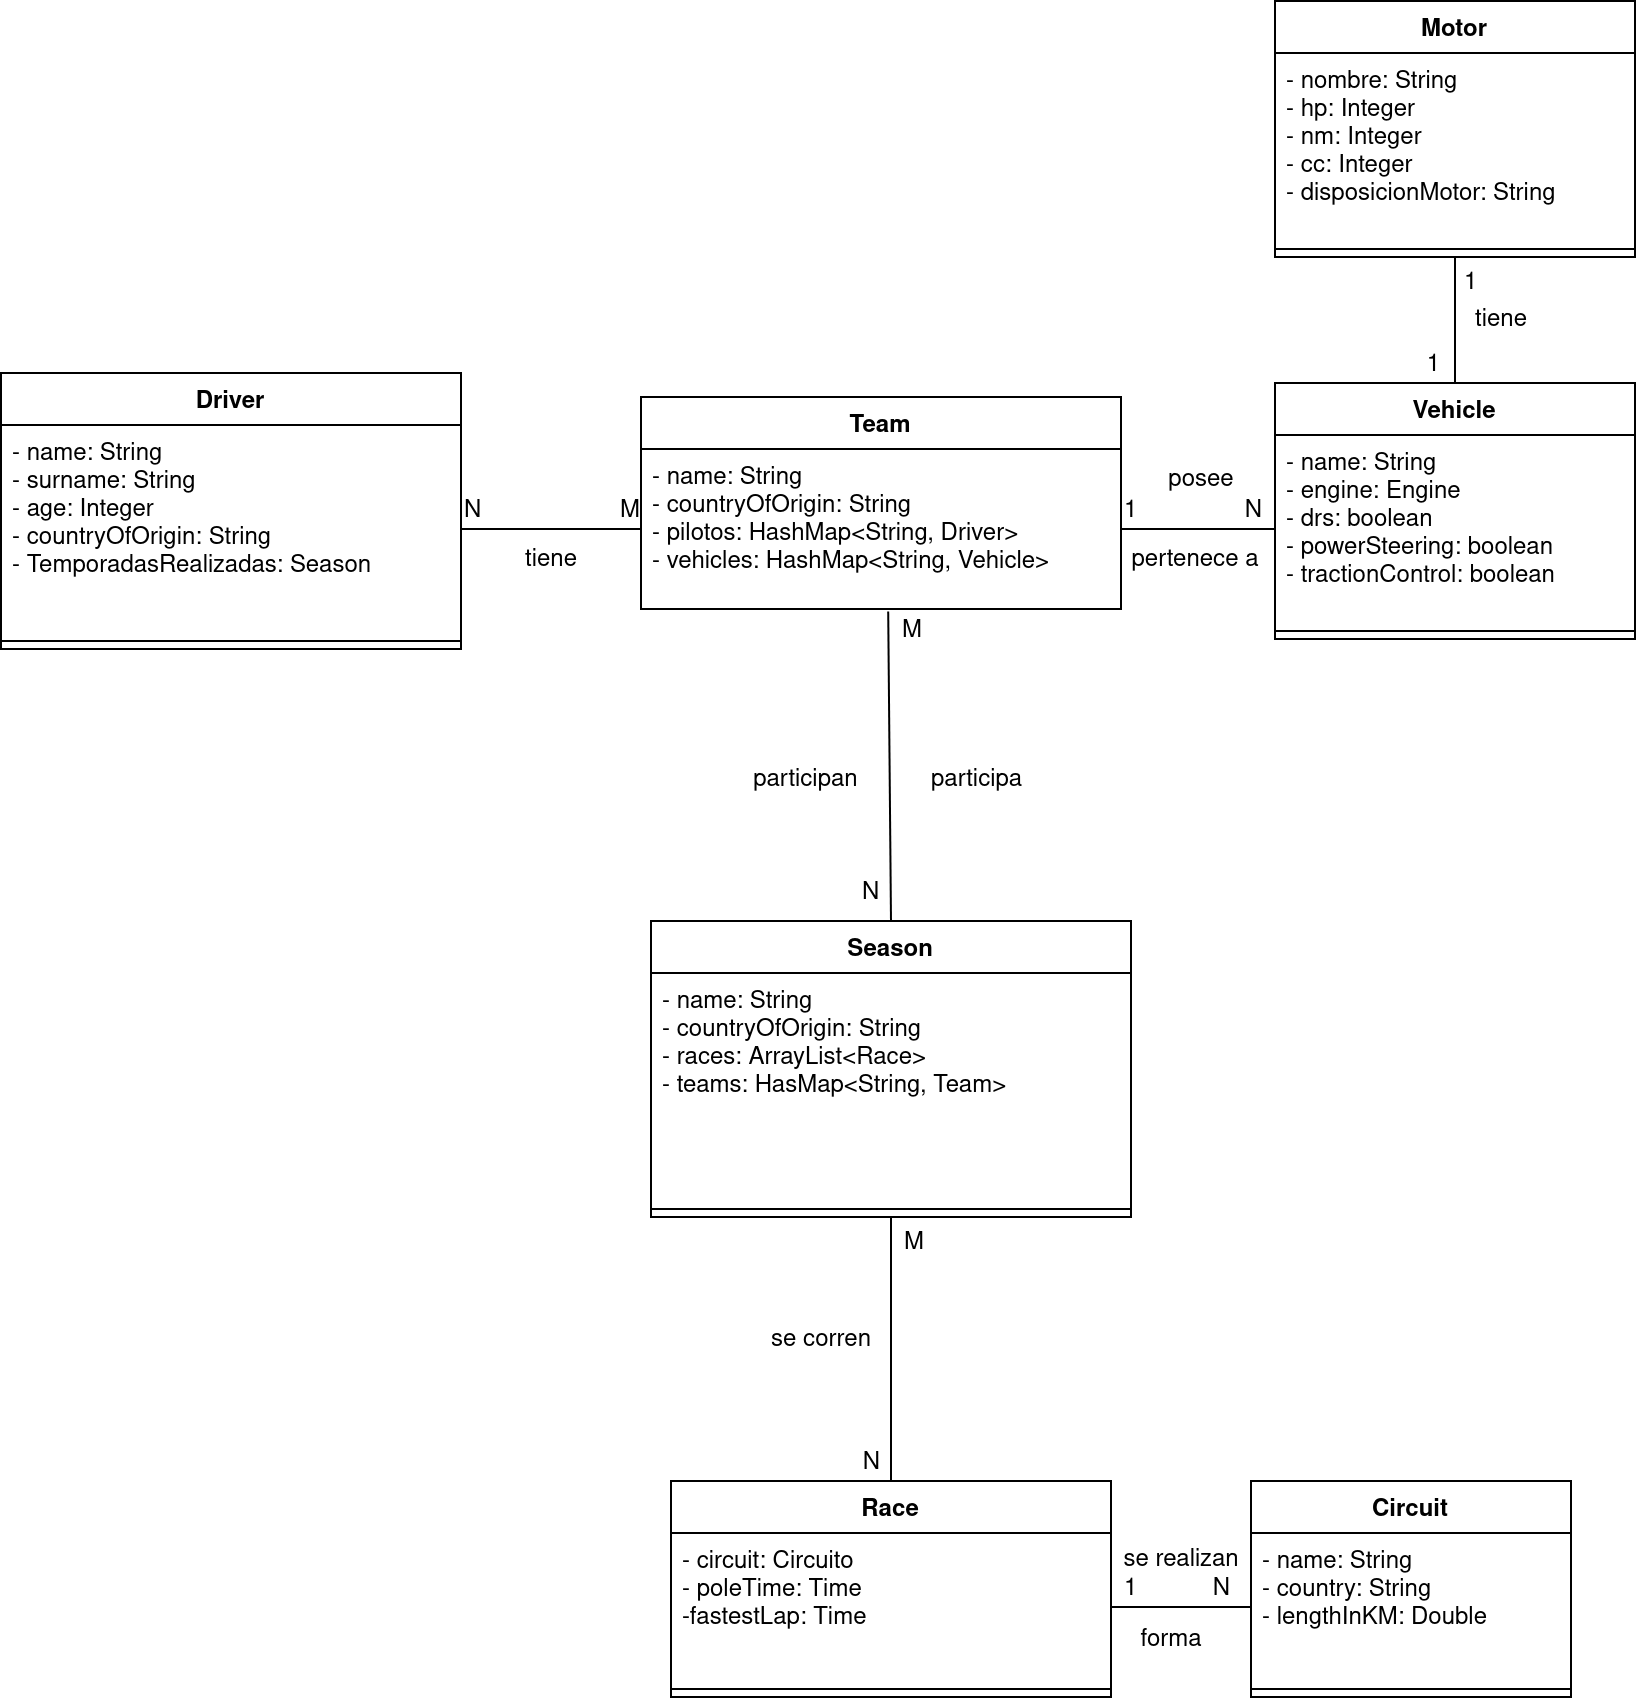

The diagram above was exported from draw.io. Its source (the exported page's mxGraphModel, read from the mxfile embedded in the PNG):
<mxGraphModel dx="2858" dy="997" grid="1" gridSize="10" guides="1" tooltips="1" connect="1" arrows="1" fold="1" page="1" pageScale="1" pageWidth="827" pageHeight="1169" math="0" shadow="0">
  <root>
    <mxCell id="WIyWlLk6GJQsqaUBKTNV-0" />
    <mxCell id="WIyWlLk6GJQsqaUBKTNV-1" parent="WIyWlLk6GJQsqaUBKTNV-0" />
    <mxCell id="QmQEVaLDVS8PiWhQKRlS-35" value="participan &amp;nbsp; &amp;nbsp; &amp;nbsp; &amp;nbsp; &amp;nbsp; participa&amp;nbsp; " style="text;html=1;align=center;verticalAlign=middle;resizable=0;points=[];autosize=1;strokeColor=none;fillColor=none;" parent="WIyWlLk6GJQsqaUBKTNV-1" vertex="1">
      <mxGeometry x="-40" y="510" width="150" height="20" as="geometry" />
    </mxCell>
    <mxCell id="jHD_L7Nl5B0fCb9_WMLh-12" value="Driver" style="swimlane;fontStyle=1;align=center;verticalAlign=top;childLayout=stackLayout;horizontal=1;startSize=26;horizontalStack=0;resizeParent=1;resizeParentMax=0;resizeLast=0;collapsible=1;marginBottom=0;" parent="WIyWlLk6GJQsqaUBKTNV-1" vertex="1">
      <mxGeometry x="-410" y="316" width="230" height="138" as="geometry" />
    </mxCell>
    <mxCell id="jHD_L7Nl5B0fCb9_WMLh-13" value="- name: String&#10;- surname: String&#10;- age: Integer&#10;- countryOfOrigin: String&#10;- TemporadasRealizadas: Season&#10;" style="text;strokeColor=none;fillColor=none;align=left;verticalAlign=top;spacingLeft=4;spacingRight=4;overflow=hidden;rotatable=0;points=[[0,0.5],[1,0.5]];portConstraint=eastwest;" parent="jHD_L7Nl5B0fCb9_WMLh-12" vertex="1">
      <mxGeometry y="26" width="230" height="104" as="geometry" />
    </mxCell>
    <mxCell id="jHD_L7Nl5B0fCb9_WMLh-14" value="" style="line;strokeWidth=1;fillColor=none;align=left;verticalAlign=middle;spacingTop=-1;spacingLeft=3;spacingRight=3;rotatable=0;labelPosition=right;points=[];portConstraint=eastwest;" parent="jHD_L7Nl5B0fCb9_WMLh-12" vertex="1">
      <mxGeometry y="130" width="230" height="8" as="geometry" />
    </mxCell>
    <mxCell id="jHD_L7Nl5B0fCb9_WMLh-16" value="Race" style="swimlane;fontStyle=1;align=center;verticalAlign=top;childLayout=stackLayout;horizontal=1;startSize=26;horizontalStack=0;resizeParent=1;resizeParentMax=0;resizeLast=0;collapsible=1;marginBottom=0;" parent="WIyWlLk6GJQsqaUBKTNV-1" vertex="1">
      <mxGeometry x="-75" y="870" width="220" height="108" as="geometry" />
    </mxCell>
    <mxCell id="jHD_L7Nl5B0fCb9_WMLh-17" value="- circuit: Circuito&#10;- poleTime: Time&#10;-fastestLap: Time &#10;&#10;" style="text;strokeColor=none;fillColor=none;align=left;verticalAlign=top;spacingLeft=4;spacingRight=4;overflow=hidden;rotatable=0;points=[[0,0.5],[1,0.5]];portConstraint=eastwest;" parent="jHD_L7Nl5B0fCb9_WMLh-16" vertex="1">
      <mxGeometry y="26" width="220" height="74" as="geometry" />
    </mxCell>
    <mxCell id="jHD_L7Nl5B0fCb9_WMLh-18" value="" style="line;strokeWidth=1;fillColor=none;align=left;verticalAlign=middle;spacingTop=-1;spacingLeft=3;spacingRight=3;rotatable=0;labelPosition=right;points=[];portConstraint=eastwest;" parent="jHD_L7Nl5B0fCb9_WMLh-16" vertex="1">
      <mxGeometry y="100" width="220" height="8" as="geometry" />
    </mxCell>
    <mxCell id="jHD_L7Nl5B0fCb9_WMLh-20" value="Team" style="swimlane;fontStyle=1;align=center;verticalAlign=top;childLayout=stackLayout;horizontal=1;startSize=26;horizontalStack=0;resizeParent=1;resizeParentMax=0;resizeLast=0;collapsible=1;marginBottom=0;" parent="WIyWlLk6GJQsqaUBKTNV-1" vertex="1">
      <mxGeometry x="-90" y="328" width="240" height="106" as="geometry" />
    </mxCell>
    <mxCell id="jHD_L7Nl5B0fCb9_WMLh-21" value="- name: String&#10;- countryOfOrigin: String&#10;- pilotos: HashMap&lt;String, Driver&gt;&#10;- vehicles: HashMap&lt;String, Vehicle&gt;&#10; " style="text;strokeColor=none;fillColor=none;align=left;verticalAlign=top;spacingLeft=4;spacingRight=4;overflow=hidden;rotatable=0;points=[[0,0.5],[1,0.5]];portConstraint=eastwest;" parent="jHD_L7Nl5B0fCb9_WMLh-20" vertex="1">
      <mxGeometry y="26" width="240" height="80" as="geometry" />
    </mxCell>
    <mxCell id="jHD_L7Nl5B0fCb9_WMLh-24" value="Vehicle" style="swimlane;fontStyle=1;align=center;verticalAlign=top;childLayout=stackLayout;horizontal=1;startSize=26;horizontalStack=0;resizeParent=1;resizeParentMax=0;resizeLast=0;collapsible=1;marginBottom=0;" parent="WIyWlLk6GJQsqaUBKTNV-1" vertex="1">
      <mxGeometry x="227" y="321" width="180" height="128" as="geometry" />
    </mxCell>
    <mxCell id="jHD_L7Nl5B0fCb9_WMLh-25" value="- name: String&#10;- engine: Engine&#10;- drs: boolean&#10;- powerSteering: boolean&#10;- tractionControl: boolean" style="text;strokeColor=none;fillColor=none;align=left;verticalAlign=top;spacingLeft=4;spacingRight=4;overflow=hidden;rotatable=0;points=[[0,0.5],[1,0.5]];portConstraint=eastwest;" parent="jHD_L7Nl5B0fCb9_WMLh-24" vertex="1">
      <mxGeometry y="26" width="180" height="94" as="geometry" />
    </mxCell>
    <mxCell id="jHD_L7Nl5B0fCb9_WMLh-26" value="" style="line;strokeWidth=1;fillColor=none;align=left;verticalAlign=middle;spacingTop=-1;spacingLeft=3;spacingRight=3;rotatable=0;labelPosition=right;points=[];portConstraint=eastwest;" parent="jHD_L7Nl5B0fCb9_WMLh-24" vertex="1">
      <mxGeometry y="120" width="180" height="8" as="geometry" />
    </mxCell>
    <mxCell id="jHD_L7Nl5B0fCb9_WMLh-28" value="Circuit" style="swimlane;fontStyle=1;align=center;verticalAlign=top;childLayout=stackLayout;horizontal=1;startSize=26;horizontalStack=0;resizeParent=1;resizeParentMax=0;resizeLast=0;collapsible=1;marginBottom=0;" parent="WIyWlLk6GJQsqaUBKTNV-1" vertex="1">
      <mxGeometry x="215" y="870" width="160" height="108" as="geometry" />
    </mxCell>
    <mxCell id="jHD_L7Nl5B0fCb9_WMLh-29" value="- name: String&#10;- country: String&#10;- lengthInKM: Double&#10;" style="text;strokeColor=none;fillColor=none;align=left;verticalAlign=top;spacingLeft=4;spacingRight=4;overflow=hidden;rotatable=0;points=[[0,0.5],[1,0.5]];portConstraint=eastwest;" parent="jHD_L7Nl5B0fCb9_WMLh-28" vertex="1">
      <mxGeometry y="26" width="160" height="74" as="geometry" />
    </mxCell>
    <mxCell id="jHD_L7Nl5B0fCb9_WMLh-30" value="" style="line;strokeWidth=1;fillColor=none;align=left;verticalAlign=middle;spacingTop=-1;spacingLeft=3;spacingRight=3;rotatable=0;labelPosition=right;points=[];portConstraint=eastwest;" parent="jHD_L7Nl5B0fCb9_WMLh-28" vertex="1">
      <mxGeometry y="100" width="160" height="8" as="geometry" />
    </mxCell>
    <mxCell id="jHD_L7Nl5B0fCb9_WMLh-36" value="Season" style="swimlane;fontStyle=1;align=center;verticalAlign=top;childLayout=stackLayout;horizontal=1;startSize=26;horizontalStack=0;resizeParent=1;resizeParentMax=0;resizeLast=0;collapsible=1;marginBottom=0;" parent="WIyWlLk6GJQsqaUBKTNV-1" vertex="1">
      <mxGeometry x="-85" y="590" width="240" height="148" as="geometry" />
    </mxCell>
    <mxCell id="jHD_L7Nl5B0fCb9_WMLh-37" value="- name: String&#10;- countryOfOrigin: String&#10;- races: ArrayList&lt;Race&gt; &#10;- teams: HasMap&lt;String, Team&gt;&#10;&#10;" style="text;strokeColor=none;fillColor=none;align=left;verticalAlign=top;spacingLeft=4;spacingRight=4;overflow=hidden;rotatable=0;points=[[0,0.5],[1,0.5]];portConstraint=eastwest;" parent="jHD_L7Nl5B0fCb9_WMLh-36" vertex="1">
      <mxGeometry y="26" width="240" height="114" as="geometry" />
    </mxCell>
    <mxCell id="jHD_L7Nl5B0fCb9_WMLh-38" value="" style="line;strokeWidth=1;fillColor=none;align=left;verticalAlign=middle;spacingTop=-1;spacingLeft=3;spacingRight=3;rotatable=0;labelPosition=right;points=[];portConstraint=eastwest;" parent="jHD_L7Nl5B0fCb9_WMLh-36" vertex="1">
      <mxGeometry y="140" width="240" height="8" as="geometry" />
    </mxCell>
    <mxCell id="jHD_L7Nl5B0fCb9_WMLh-39" value="Motor" style="swimlane;fontStyle=1;align=center;verticalAlign=top;childLayout=stackLayout;horizontal=1;startSize=26;horizontalStack=0;resizeParent=1;resizeParentMax=0;resizeLast=0;collapsible=1;marginBottom=0;" parent="WIyWlLk6GJQsqaUBKTNV-1" vertex="1">
      <mxGeometry x="227" y="130" width="180" height="128" as="geometry" />
    </mxCell>
    <mxCell id="jHD_L7Nl5B0fCb9_WMLh-40" value="- nombre: String&#10;- hp: Integer&#10;- nm: Integer&#10;- cc: Integer&#10;- disposicionMotor: String" style="text;strokeColor=none;fillColor=none;align=left;verticalAlign=top;spacingLeft=4;spacingRight=4;overflow=hidden;rotatable=0;points=[[0,0.5],[1,0.5]];portConstraint=eastwest;" parent="jHD_L7Nl5B0fCb9_WMLh-39" vertex="1">
      <mxGeometry y="26" width="180" height="94" as="geometry" />
    </mxCell>
    <mxCell id="jHD_L7Nl5B0fCb9_WMLh-41" value="" style="line;strokeWidth=1;fillColor=none;align=left;verticalAlign=middle;spacingTop=-1;spacingLeft=3;spacingRight=3;rotatable=0;labelPosition=right;points=[];portConstraint=eastwest;" parent="jHD_L7Nl5B0fCb9_WMLh-39" vertex="1">
      <mxGeometry y="120" width="180" height="8" as="geometry" />
    </mxCell>
    <mxCell id="QmQEVaLDVS8PiWhQKRlS-7" value="" style="endArrow=none;html=1;rounded=0;entryX=0;entryY=0.5;entryDx=0;entryDy=0;exitX=1;exitY=0.5;exitDx=0;exitDy=0;" parent="WIyWlLk6GJQsqaUBKTNV-1" source="jHD_L7Nl5B0fCb9_WMLh-13" target="jHD_L7Nl5B0fCb9_WMLh-21" edge="1">
      <mxGeometry relative="1" as="geometry">
        <mxPoint x="-250" y="393.5" as="sourcePoint" />
        <mxPoint x="-90" y="393.5" as="targetPoint" />
      </mxGeometry>
    </mxCell>
    <mxCell id="QmQEVaLDVS8PiWhQKRlS-8" value="N" style="resizable=0;html=1;align=left;verticalAlign=bottom;" parent="QmQEVaLDVS8PiWhQKRlS-7" connectable="0" vertex="1">
      <mxGeometry x="-1" relative="1" as="geometry" />
    </mxCell>
    <mxCell id="QmQEVaLDVS8PiWhQKRlS-9" value="M" style="resizable=0;html=1;align=right;verticalAlign=bottom;" parent="QmQEVaLDVS8PiWhQKRlS-7" connectable="0" vertex="1">
      <mxGeometry x="1" relative="1" as="geometry" />
    </mxCell>
    <mxCell id="QmQEVaLDVS8PiWhQKRlS-13" value="" style="endArrow=none;html=1;rounded=0;entryX=0;entryY=0.5;entryDx=0;entryDy=0;exitX=1;exitY=0.5;exitDx=0;exitDy=0;" parent="WIyWlLk6GJQsqaUBKTNV-1" source="jHD_L7Nl5B0fCb9_WMLh-21" target="jHD_L7Nl5B0fCb9_WMLh-25" edge="1">
      <mxGeometry relative="1" as="geometry">
        <mxPoint x="160" y="390" as="sourcePoint" />
        <mxPoint x="230" y="390" as="targetPoint" />
      </mxGeometry>
    </mxCell>
    <mxCell id="QmQEVaLDVS8PiWhQKRlS-14" value="1" style="resizable=0;html=1;align=left;verticalAlign=bottom;" parent="QmQEVaLDVS8PiWhQKRlS-13" connectable="0" vertex="1">
      <mxGeometry x="-1" relative="1" as="geometry" />
    </mxCell>
    <mxCell id="QmQEVaLDVS8PiWhQKRlS-15" value="N" style="resizable=0;html=1;align=right;verticalAlign=bottom;" parent="QmQEVaLDVS8PiWhQKRlS-13" connectable="0" vertex="1">
      <mxGeometry x="1" relative="1" as="geometry">
        <mxPoint x="-7" as="offset" />
      </mxGeometry>
    </mxCell>
    <mxCell id="QmQEVaLDVS8PiWhQKRlS-17" value="" style="endArrow=none;html=1;rounded=0;entryX=0.5;entryY=0;entryDx=0;entryDy=0;exitX=0.5;exitY=1;exitDx=0;exitDy=0;" parent="WIyWlLk6GJQsqaUBKTNV-1" source="jHD_L7Nl5B0fCb9_WMLh-39" target="jHD_L7Nl5B0fCb9_WMLh-24" edge="1">
      <mxGeometry relative="1" as="geometry">
        <mxPoint x="40" y="230" as="sourcePoint" />
        <mxPoint x="110" y="230" as="targetPoint" />
      </mxGeometry>
    </mxCell>
    <mxCell id="QmQEVaLDVS8PiWhQKRlS-18" value="1" style="resizable=0;html=1;align=left;verticalAlign=bottom;" parent="QmQEVaLDVS8PiWhQKRlS-17" connectable="0" vertex="1">
      <mxGeometry x="-1" relative="1" as="geometry">
        <mxPoint x="3" y="22" as="offset" />
      </mxGeometry>
    </mxCell>
    <mxCell id="QmQEVaLDVS8PiWhQKRlS-19" value="1" style="resizable=0;html=1;align=right;verticalAlign=bottom;" parent="QmQEVaLDVS8PiWhQKRlS-17" connectable="0" vertex="1">
      <mxGeometry x="1" relative="1" as="geometry">
        <mxPoint x="-7" as="offset" />
      </mxGeometry>
    </mxCell>
    <mxCell id="QmQEVaLDVS8PiWhQKRlS-23" value="" style="endArrow=none;html=1;rounded=0;entryX=0.5;entryY=0;entryDx=0;entryDy=0;" parent="WIyWlLk6GJQsqaUBKTNV-1" source="jHD_L7Nl5B0fCb9_WMLh-38" target="jHD_L7Nl5B0fCb9_WMLh-16" edge="1">
      <mxGeometry relative="1" as="geometry">
        <mxPoint x="-145" y="830" as="sourcePoint" />
        <mxPoint x="-75" y="830" as="targetPoint" />
      </mxGeometry>
    </mxCell>
    <mxCell id="QmQEVaLDVS8PiWhQKRlS-24" value="M" style="resizable=0;html=1;align=left;verticalAlign=bottom;" parent="QmQEVaLDVS8PiWhQKRlS-23" connectable="0" vertex="1">
      <mxGeometry x="-1" relative="1" as="geometry">
        <mxPoint x="5" y="22" as="offset" />
      </mxGeometry>
    </mxCell>
    <mxCell id="QmQEVaLDVS8PiWhQKRlS-25" value="N" style="resizable=0;html=1;align=right;verticalAlign=bottom;" parent="QmQEVaLDVS8PiWhQKRlS-23" connectable="0" vertex="1">
      <mxGeometry x="1" relative="1" as="geometry">
        <mxPoint x="-5" as="offset" />
      </mxGeometry>
    </mxCell>
    <mxCell id="QmQEVaLDVS8PiWhQKRlS-29" value="" style="endArrow=none;html=1;rounded=0;entryX=0;entryY=0.5;entryDx=0;entryDy=0;exitX=1;exitY=0.5;exitDx=0;exitDy=0;" parent="WIyWlLk6GJQsqaUBKTNV-1" source="jHD_L7Nl5B0fCb9_WMLh-17" target="jHD_L7Nl5B0fCb9_WMLh-29" edge="1">
      <mxGeometry relative="1" as="geometry">
        <mxPoint x="145" y="890" as="sourcePoint" />
        <mxPoint x="215" y="890" as="targetPoint" />
      </mxGeometry>
    </mxCell>
    <mxCell id="QmQEVaLDVS8PiWhQKRlS-30" value="1" style="resizable=0;html=1;align=left;verticalAlign=bottom;" parent="QmQEVaLDVS8PiWhQKRlS-29" connectable="0" vertex="1">
      <mxGeometry x="-1" relative="1" as="geometry">
        <mxPoint x="5" as="offset" />
      </mxGeometry>
    </mxCell>
    <mxCell id="QmQEVaLDVS8PiWhQKRlS-31" value="N" style="resizable=0;html=1;align=right;verticalAlign=bottom;" parent="QmQEVaLDVS8PiWhQKRlS-29" connectable="0" vertex="1">
      <mxGeometry x="1" relative="1" as="geometry">
        <mxPoint x="-10" as="offset" />
      </mxGeometry>
    </mxCell>
    <mxCell id="QmQEVaLDVS8PiWhQKRlS-32" value="se realizan" style="text;html=1;align=center;verticalAlign=middle;resizable=0;points=[];autosize=1;strokeColor=none;fillColor=none;" parent="WIyWlLk6GJQsqaUBKTNV-1" vertex="1">
      <mxGeometry x="145" y="900" width="70" height="20" as="geometry" />
    </mxCell>
    <mxCell id="QmQEVaLDVS8PiWhQKRlS-36" value="" style="endArrow=none;html=1;rounded=0;exitX=0.515;exitY=1.016;exitDx=0;exitDy=0;exitPerimeter=0;entryX=0.5;entryY=0;entryDx=0;entryDy=0;" parent="WIyWlLk6GJQsqaUBKTNV-1" source="jHD_L7Nl5B0fCb9_WMLh-21" target="jHD_L7Nl5B0fCb9_WMLh-36" edge="1">
      <mxGeometry relative="1" as="geometry">
        <mxPoint x="35" y="434.0000000000001" as="sourcePoint" />
        <mxPoint x="35" y="580" as="targetPoint" />
      </mxGeometry>
    </mxCell>
    <mxCell id="QmQEVaLDVS8PiWhQKRlS-37" value="M" style="resizable=0;html=1;align=left;verticalAlign=bottom;" parent="QmQEVaLDVS8PiWhQKRlS-36" connectable="0" vertex="1">
      <mxGeometry x="-1" relative="1" as="geometry">
        <mxPoint x="5" y="18" as="offset" />
      </mxGeometry>
    </mxCell>
    <mxCell id="QmQEVaLDVS8PiWhQKRlS-40" value="tiene" style="text;html=1;align=center;verticalAlign=middle;resizable=0;points=[];autosize=1;strokeColor=none;fillColor=none;" parent="WIyWlLk6GJQsqaUBKTNV-1" vertex="1">
      <mxGeometry x="-155" y="400" width="40" height="20" as="geometry" />
    </mxCell>
    <mxCell id="QmQEVaLDVS8PiWhQKRlS-41" value="posee" style="text;html=1;align=center;verticalAlign=middle;resizable=0;points=[];autosize=1;strokeColor=none;fillColor=none;" parent="WIyWlLk6GJQsqaUBKTNV-1" vertex="1">
      <mxGeometry x="165" y="360" width="50" height="20" as="geometry" />
    </mxCell>
    <mxCell id="QmQEVaLDVS8PiWhQKRlS-42" value="pertenece a" style="text;html=1;align=center;verticalAlign=middle;resizable=0;points=[];autosize=1;strokeColor=none;fillColor=none;" parent="WIyWlLk6GJQsqaUBKTNV-1" vertex="1">
      <mxGeometry x="147" y="400" width="80" height="20" as="geometry" />
    </mxCell>
    <mxCell id="QmQEVaLDVS8PiWhQKRlS-45" value="N" style="resizable=0;html=1;align=left;verticalAlign=bottom;rotation=0;" parent="WIyWlLk6GJQsqaUBKTNV-1" connectable="0" vertex="1">
      <mxGeometry x="-1.1368683772161603e-13" y="590.0000000000001" as="geometry">
        <mxPoint x="19.318516525781366" y="-5.176380902050417" as="offset" />
      </mxGeometry>
    </mxCell>
    <mxCell id="QmQEVaLDVS8PiWhQKRlS-46" value="tiene" style="text;html=1;align=center;verticalAlign=middle;resizable=0;points=[];autosize=1;strokeColor=none;fillColor=none;" parent="WIyWlLk6GJQsqaUBKTNV-1" vertex="1">
      <mxGeometry x="320" y="280" width="40" height="20" as="geometry" />
    </mxCell>
    <mxCell id="QmQEVaLDVS8PiWhQKRlS-48" value="se corren" style="text;html=1;align=center;verticalAlign=middle;resizable=0;points=[];autosize=1;strokeColor=none;fillColor=none;" parent="WIyWlLk6GJQsqaUBKTNV-1" vertex="1">
      <mxGeometry x="-35" y="790" width="70" height="20" as="geometry" />
    </mxCell>
    <mxCell id="QmQEVaLDVS8PiWhQKRlS-51" value="forma" style="text;html=1;align=center;verticalAlign=middle;resizable=0;points=[];autosize=1;strokeColor=none;fillColor=none;" parent="WIyWlLk6GJQsqaUBKTNV-1" vertex="1">
      <mxGeometry x="150" y="940" width="50" height="20" as="geometry" />
    </mxCell>
  </root>
</mxGraphModel>